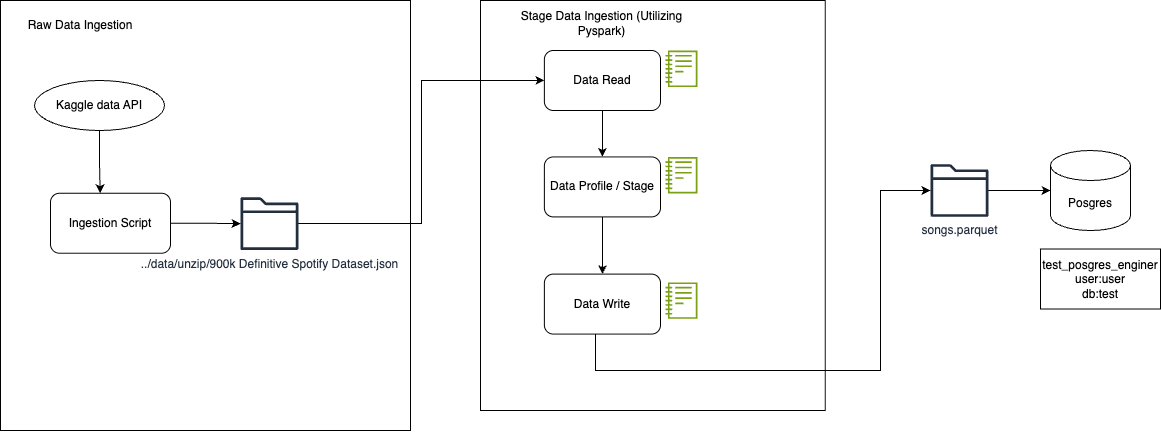

The diagram above was exported from draw.io. Its source (the exported page's mxGraphModel, read from the mxfile embedded in the PNG):
<mxGraphModel dx="1115" dy="619" grid="1" gridSize="10" guides="1" tooltips="1" connect="1" arrows="1" fold="1" page="1" pageScale="1" pageWidth="850" pageHeight="1100" math="0" shadow="0">
  <root>
    <mxCell id="0" />
    <mxCell id="1" parent="0" />
    <mxCell id="YQuyGkiQtsbOBbkiU9jn-1" value="" style="rounded=0;whiteSpace=wrap;html=1;" vertex="1" parent="1">
      <mxGeometry x="40" y="170" width="410" height="430" as="geometry" />
    </mxCell>
    <mxCell id="eIGvj-fjJmYaeMyD53EW-64" style="edgeStyle=orthogonalEdgeStyle;rounded=0;orthogonalLoop=1;jettySize=auto;html=1;exitX=1;exitY=0.5;exitDx=0;exitDy=0;" edge="1" parent="1" source="eIGvj-fjJmYaeMyD53EW-47" target="eIGvj-fjJmYaeMyD53EW-61">
      <mxGeometry relative="1" as="geometry" />
    </mxCell>
    <mxCell id="eIGvj-fjJmYaeMyD53EW-47" value="Ingestion Script" style="rounded=1;whiteSpace=wrap;html=1;" vertex="1" parent="1">
      <mxGeometry x="90" y="362.75" width="120" height="60" as="geometry" />
    </mxCell>
    <mxCell id="eIGvj-fjJmYaeMyD53EW-58" value="" style="group" vertex="1" connectable="0" parent="1">
      <mxGeometry x="520" y="170" width="370" height="410" as="geometry" />
    </mxCell>
    <mxCell id="eIGvj-fjJmYaeMyD53EW-52" value="" style="rounded=0;whiteSpace=wrap;html=1;" vertex="1" parent="eIGvj-fjJmYaeMyD53EW-58">
      <mxGeometry width="344.7727272727273" height="410" as="geometry" />
    </mxCell>
    <mxCell id="YQuyGkiQtsbOBbkiU9jn-5" style="edgeStyle=orthogonalEdgeStyle;rounded=0;orthogonalLoop=1;jettySize=auto;html=1;entryX=0.5;entryY=0;entryDx=0;entryDy=0;" edge="1" parent="eIGvj-fjJmYaeMyD53EW-58" source="eIGvj-fjJmYaeMyD53EW-48" target="eIGvj-fjJmYaeMyD53EW-53">
      <mxGeometry relative="1" as="geometry" />
    </mxCell>
    <mxCell id="eIGvj-fjJmYaeMyD53EW-48" value="Data Read" style="rounded=1;whiteSpace=wrap;html=1;" vertex="1" parent="eIGvj-fjJmYaeMyD53EW-58">
      <mxGeometry x="63.86904761904762" y="50" width="116.1255411255411" height="60" as="geometry" />
    </mxCell>
    <mxCell id="YQuyGkiQtsbOBbkiU9jn-6" style="edgeStyle=orthogonalEdgeStyle;rounded=0;orthogonalLoop=1;jettySize=auto;html=1;entryX=0.5;entryY=0;entryDx=0;entryDy=0;" edge="1" parent="eIGvj-fjJmYaeMyD53EW-58" source="eIGvj-fjJmYaeMyD53EW-53" target="eIGvj-fjJmYaeMyD53EW-54">
      <mxGeometry relative="1" as="geometry" />
    </mxCell>
    <mxCell id="eIGvj-fjJmYaeMyD53EW-53" value="Data Profile / Stage" style="rounded=1;whiteSpace=wrap;html=1;" vertex="1" parent="eIGvj-fjJmYaeMyD53EW-58">
      <mxGeometry x="63.86904761904762" y="156.41" width="116.1255411255411" height="60" as="geometry" />
    </mxCell>
    <mxCell id="eIGvj-fjJmYaeMyD53EW-54" value="Data Write" style="rounded=1;whiteSpace=wrap;html=1;" vertex="1" parent="eIGvj-fjJmYaeMyD53EW-58">
      <mxGeometry x="63.86904761904762" y="273.6" width="116.1255411255411" height="60" as="geometry" />
    </mxCell>
    <mxCell id="eIGvj-fjJmYaeMyD53EW-49" value="" style="sketch=0;outlineConnect=0;fontColor=#232F3E;gradientColor=none;fillColor=#7AA116;strokeColor=none;dashed=0;verticalLabelPosition=bottom;verticalAlign=top;align=center;html=1;fontSize=12;fontStyle=0;aspect=fixed;pointerEvents=1;shape=mxgraph.aws4.notebook;" vertex="1" parent="eIGvj-fjJmYaeMyD53EW-58">
      <mxGeometry x="185.00026695526694" y="50" width="31.954545454545457" height="36.655227272727274" as="geometry" />
    </mxCell>
    <mxCell id="YQuyGkiQtsbOBbkiU9jn-4" value="" style="sketch=0;outlineConnect=0;fontColor=#232F3E;gradientColor=none;fillColor=#7AA116;strokeColor=none;dashed=0;verticalLabelPosition=bottom;verticalAlign=top;align=center;html=1;fontSize=12;fontStyle=0;aspect=fixed;pointerEvents=1;shape=mxgraph.aws4.notebook;" vertex="1" parent="eIGvj-fjJmYaeMyD53EW-58">
      <mxGeometry x="185" y="156.40999999999997" width="31.954545454545457" height="36.655227272727274" as="geometry" />
    </mxCell>
    <mxCell id="YQuyGkiQtsbOBbkiU9jn-7" value="" style="sketch=0;outlineConnect=0;fontColor=#232F3E;gradientColor=none;fillColor=#7AA116;strokeColor=none;dashed=0;verticalLabelPosition=bottom;verticalAlign=top;align=center;html=1;fontSize=12;fontStyle=0;aspect=fixed;pointerEvents=1;shape=mxgraph.aws4.notebook;" vertex="1" parent="eIGvj-fjJmYaeMyD53EW-58">
      <mxGeometry x="185" y="281.8" width="31.954545454545457" height="36.655227272727274" as="geometry" />
    </mxCell>
    <mxCell id="YQuyGkiQtsbOBbkiU9jn-9" value="Stage Data Ingestion (Utilizing Pyspark)" style="text;html=1;align=center;verticalAlign=middle;whiteSpace=wrap;rounded=0;" vertex="1" parent="eIGvj-fjJmYaeMyD53EW-58">
      <mxGeometry x="25.227272727272727" y="8.21" width="193.4090909090909" height="30" as="geometry" />
    </mxCell>
    <mxCell id="eIGvj-fjJmYaeMyD53EW-65" style="edgeStyle=orthogonalEdgeStyle;rounded=0;orthogonalLoop=1;jettySize=auto;html=1;entryX=0;entryY=0.5;entryDx=0;entryDy=0;" edge="1" parent="1" source="eIGvj-fjJmYaeMyD53EW-61" target="eIGvj-fjJmYaeMyD53EW-48">
      <mxGeometry relative="1" as="geometry" />
    </mxCell>
    <mxCell id="eIGvj-fjJmYaeMyD53EW-61" value="../data/unzip/900k Definitive Spotify Dataset.json" style="sketch=0;outlineConnect=0;fontColor=#232F3E;gradientColor=none;fillColor=#232F3D;strokeColor=none;dashed=0;verticalLabelPosition=bottom;verticalAlign=top;align=center;html=1;fontSize=12;fontStyle=0;aspect=fixed;pointerEvents=1;shape=mxgraph.aws4.folder;" vertex="1" parent="1">
      <mxGeometry x="280" y="366.75" width="58" height="52.79" as="geometry" />
    </mxCell>
    <mxCell id="eIGvj-fjJmYaeMyD53EW-62" value="Kaggle data API" style="ellipse;whiteSpace=wrap;html=1;" vertex="1" parent="1">
      <mxGeometry x="74" y="250" width="130" height="50" as="geometry" />
    </mxCell>
    <mxCell id="eIGvj-fjJmYaeMyD53EW-63" style="edgeStyle=orthogonalEdgeStyle;rounded=0;orthogonalLoop=1;jettySize=auto;html=1;entryX=0.414;entryY=0;entryDx=0;entryDy=0;entryPerimeter=0;" edge="1" parent="1" source="eIGvj-fjJmYaeMyD53EW-62" target="eIGvj-fjJmYaeMyD53EW-47">
      <mxGeometry relative="1" as="geometry" />
    </mxCell>
    <mxCell id="eIGvj-fjJmYaeMyD53EW-67" value="songs.parquet&lt;div&gt;&lt;br&gt;&lt;/div&gt;" style="sketch=0;outlineConnect=0;fontColor=#232F3E;gradientColor=none;fillColor=#232F3D;strokeColor=none;dashed=0;verticalLabelPosition=bottom;verticalAlign=top;align=center;html=1;fontSize=12;fontStyle=0;aspect=fixed;pointerEvents=1;shape=mxgraph.aws4.folder;" vertex="1" parent="1">
      <mxGeometry x="970" y="333.61" width="58" height="52.79" as="geometry" />
    </mxCell>
    <mxCell id="eIGvj-fjJmYaeMyD53EW-68" style="edgeStyle=orthogonalEdgeStyle;rounded=0;orthogonalLoop=1;jettySize=auto;html=1;" edge="1" parent="1" source="eIGvj-fjJmYaeMyD53EW-54" target="eIGvj-fjJmYaeMyD53EW-67">
      <mxGeometry relative="1" as="geometry">
        <Array as="points">
          <mxPoint x="635" y="540" />
          <mxPoint x="920" y="540" />
          <mxPoint x="920" y="360" />
        </Array>
      </mxGeometry>
    </mxCell>
    <mxCell id="YQuyGkiQtsbOBbkiU9jn-3" value="Raw Data Ingestion" style="text;html=1;align=center;verticalAlign=middle;whiteSpace=wrap;rounded=0;" vertex="1" parent="1">
      <mxGeometry x="50" y="180" width="140" height="30" as="geometry" />
    </mxCell>
    <mxCell id="YQuyGkiQtsbOBbkiU9jn-23" value="Posgres" style="shape=cylinder3;whiteSpace=wrap;html=1;boundedLbl=1;backgroundOutline=1;size=15;" vertex="1" parent="1">
      <mxGeometry x="1090" y="320" width="80" height="80" as="geometry" />
    </mxCell>
    <mxCell id="YQuyGkiQtsbOBbkiU9jn-24" style="edgeStyle=orthogonalEdgeStyle;rounded=0;orthogonalLoop=1;jettySize=auto;html=1;entryX=0;entryY=0.5;entryDx=0;entryDy=0;entryPerimeter=0;" edge="1" parent="1" source="eIGvj-fjJmYaeMyD53EW-67" target="YQuyGkiQtsbOBbkiU9jn-23">
      <mxGeometry relative="1" as="geometry" />
    </mxCell>
    <mxCell id="YQuyGkiQtsbOBbkiU9jn-25" value="test_posgres_enginer&lt;div&gt;user:user&lt;/div&gt;&lt;div&gt;db:test&lt;/div&gt;" style="rounded=0;whiteSpace=wrap;html=1;" vertex="1" parent="1">
      <mxGeometry x="1080" y="418.51" width="120" height="60" as="geometry" />
    </mxCell>
  </root>
</mxGraphModel>